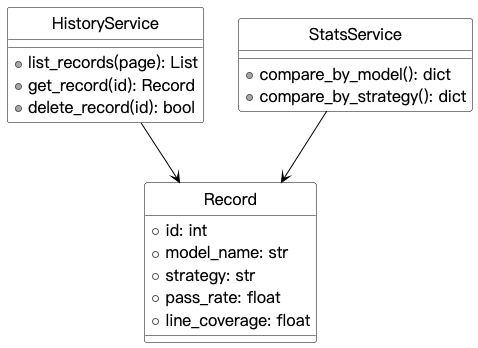

The diagram above was rendered by PlantUML. Its source (embedded in the PNG):
@startuml

skinparam backgroundColor #FFFFFF
skinparam monochrome true
skinparam shadowing false
skinparam defaultFontName "PingFang SC"
skinparam defaultFontSize 18
skinparam classFontSize 18
skinparam classAttributeFontSize 16
skinparam classBackgroundColor White
skinparam classBorderColor Black
skinparam arrowColor Black
hide circle

class HistoryService {
  + list_records(page): List
  + get_record(id): Record
  + delete_record(id): bool
}
class StatsService {
  + compare_by_model(): dict
  + compare_by_strategy(): dict
}
class Record {
  + id: int
  + model_name: str
  + strategy: str
  + pass_rate: float
  + line_coverage: float
}
HistoryService --> Record
StatsService --> Record
@enduml